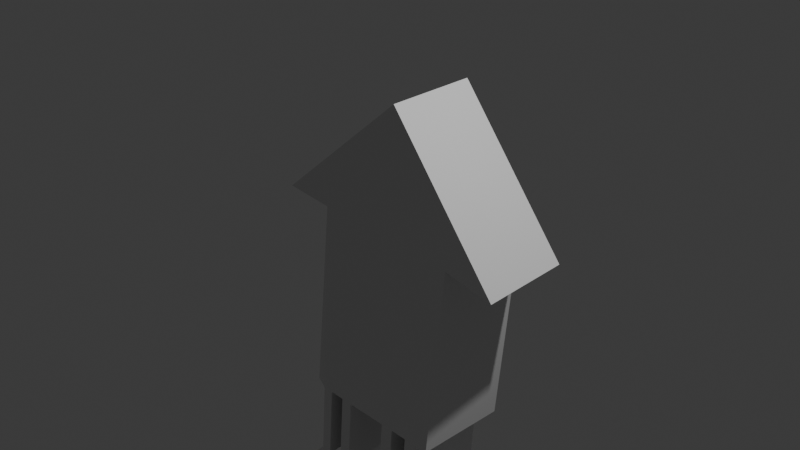 # Source: ika.blend  (saved by Blender 4.2.66; exported with 4.5.12 LTS)
import bpy
from mathutils import Matrix  # noqa: F401  (used for matrix-valued properties, if any)

bpy.ops.wm.read_factory_settings(use_empty=True)
scene = bpy.context.scene
scene.name = 'Scene'

# ---- collections
col_collection = bpy.data.collections.new('Collection'); scene.collection.children.link(col_collection)

# ---- materials (node trees are filled in below, after node groups)
mat_material = bpy.data.materials.new('Material')
mat_material.alpha_threshold = 0.0
mat_material.use_transparent_shadow = False
mat_material.roughness = 0.5
mat_material.line_color = (0.0, 0.0, 0.0, 1.0)

# ---- material node trees
mat_material.use_nodes = True; mat_material.node_tree.nodes.clear()
_N = mat_material.node_tree.nodes; _L = mat_material.node_tree.links
n0 = _N.new('ShaderNodeOutputMaterial'); n0.name = 'Material Output'; n0.location = (300, 300)
n1 = _N.new('ShaderNodeBsdfPrincipled'); n1.name = 'Principled BSDF'; n1.location = (10, 300)
n1.inputs[3].default_value = 1.45
_L.new(n1.outputs[0], n0.inputs[0])
n0.is_active_output = True

# ---- world
world_world = bpy.data.worlds.new('World'); scene.world = world_world
world_world.use_nodes = True; world_world.node_tree.nodes.clear()
_N = world_world.node_tree.nodes; _L = world_world.node_tree.links
n0 = _N.new('ShaderNodeOutputWorld'); n0.name = 'World Output'; n0.location = (300, 300)
n1 = _N.new('ShaderNodeBackground'); n1.name = 'Background'; n1.location = (10, 300)
n1.inputs[0].default_value = (0.05088, 0.05088, 0.05088, 1.0)
_L.new(n1.outputs[0], n0.inputs[0])
n0.is_active_output = True
world_world.color = (0.05088, 0.05088, 0.05088)
world_world.sun_shadow_jitter_overblur = 0.0

# ---- cameras
cam_camera = bpy.data.cameras.new('Camera')
cam_camera.clip_end = 100.0
cam_camera.ortho_scale = 7.314

# ---- lights
light_light = bpy.data.lights.new('Light', 'POINT')
light_light.energy = 1000.0
light_light.shadow_soft_size = 0.1

# ---- meshes
me_cube = bpy.data.meshes.new('Cube')
me_cube.from_pydata([(0.705, 0.4816, -2.102), (0.5938, 0.4758, -2.096), (0.3829, 0.4643, -2.084), (0.2477, 0.4572, -2.077), (-0.2358, 0.4501, -2.07), (-0.3493, 0.4441, -2.064), (-0.5155, 0.4354, -2.055), (-0.6555, 0.428, -2.047), (-0.53, -0.6183, -2.031), (-0.4158, -0.6124, -2.037), (-0.2511, -0.604, -2.046), (-0.1217, -0.5974, -2.053), (-0.8086, 0.498, -2.039), (0.9431, 0.5122, -2.133), (0.36, -0.5906, -2.06), (0.9642, -0.5417, -2.11), (-0.7037, -0.5491, -2.022), (-0.5313, -0.498, 0.117), (1.137, -0.4906, 0.02932), (0.5053, -0.5831, -2.067), (0.6909, -0.5733, -2.078), (1.116, 0.5633, 0.005835), (0.8359, -0.5658, -2.085), (-0.6362, 0.5491, 0.1004), (-1.066, -0.5243, 0.1814), (0.452, -0.4922, 1.475), (1.112, -0.6029, -3.594), (1.743, -0.5243, -0.05043), (0.9809, 0.4446, -3.61), (-1.152, 0.5243, 0.1633), (0.3661, 0.5565, 1.457), (1.657, 0.5243, -0.06857), (0.5843, -0.6276, -3.672), (0.4719, 0.4202, -3.689), (-0.9116, -0.6495, -3.338), (-1.011, 0.3983, -3.355), (-1.026, -0.6553, -3.332), (-1.151, 0.391, -3.347), (-0.5425, -0.6344, -3.518), (-0.6719, -0.641, -3.511), (0.9669, -0.6103, -3.586), (0.8697, 0.4387, -3.604), (-0.6566, 0.4131, -3.535), (0.6071, 0.4273, -3.697), (-0.7701, 0.4071, -3.529), (0.7296, -0.6201, -3.68), (-0.5739, -0.6368, -2.876), (-0.4597, -0.631, -2.882), (-0.5595, 0.4169, -2.899), (-0.6994, 0.4095, -2.891), (-0.2951, -0.6225, -2.89), (-0.1657, -0.6159, -2.897), (-0.2798, 0.4316, -2.914), (-0.3932, 0.4256, -2.908), (0.3161, -0.6091, -2.904), (0.4613, -0.6016, -2.912), (0.2037, 0.4387, -2.921), (0.3389, 0.4458, -2.929), (0.661, 0.4631, -2.946), (0.5498, 0.4573, -2.94), (0.647, -0.5918, -2.922), (0.7919, -0.5843, -2.929)], [], [(35, 34, 36, 37), (23, 17, 24, 29), (47, 46, 36, 34), (55, 54, 32, 45), (52, 51, 38, 42), (56, 57, 43, 33), (28, 26, 40, 41), (58, 61, 26, 28), (3, 14, 11, 4), (1, 20, 19, 2), (13, 15, 22, 0), (17, 23, 12, 16), (21, 18, 15, 13), (18, 17, 16, 8, 9, 10, 11, 14, 19, 20, 22, 15), (43, 45, 32, 33), (46, 49, 37, 36), (42, 38, 39, 44), (7, 8, 16, 12), (23, 21, 13, 0, 1, 2, 3, 4, 5, 6, 7, 12), (5, 10, 9, 6), (54, 56, 33, 32), (60, 59, 41, 40), (59, 58, 28, 41), (48, 47, 34, 35), (51, 50, 39, 38), (61, 60, 40, 26), (31, 21, 23, 29, 30), (27, 18, 21, 31), (25, 27, 31, 30), (27, 25, 24, 17, 18), (53, 52, 42, 44), (24, 25, 30, 29), (57, 55, 45, 43), (50, 53, 44, 39), (49, 48, 35, 37), (7, 6, 48, 49), (6, 9, 47, 48), (8, 7, 49, 46), (9, 8, 46, 47), (10, 5, 53, 50), (5, 4, 52, 53), (11, 10, 50, 51), (4, 11, 51, 52), (2, 19, 55, 57), (14, 3, 56, 54), (3, 2, 57, 56), (19, 14, 54, 55), (22, 20, 60, 61), (1, 0, 58, 59), (20, 1, 59, 60), (0, 22, 61, 58)])
_uv = me_cube.uv_layers.new(name='UVMap')
_uv.uv.foreach_set('vector', [0.3395, 0.3395, 0.3433, 0.3433, 0.3174, 0.3174, 0.3069, 0.3069, 0.2713, 0.2713, 0.278, 0.278, 0.0, 0.0, 0.0, 0.0, 0.3433, 0.3433, 0.3174, 0.3174, 0.3174, 0.3174, 0.3433, 0.3433, 0.473, 0.473, 0.4401, 0.4401, 0.4401, 0.4401, 0.473, 0.473, 0.4046, 0.4046, 0.4099, 0.4099, 0.4099, 0.4099, 0.4046, 0.4046, 0.436, 0.436, 0.4675, 0.4675, 0.4675, 0.4675, 0.436, 0.436, 0.544, 0.544, 0.5494, 0.5494, 0.5165, 0.5165, 0.5181, 0.5181, 0.544, 0.544, 0.5494, 0.5494, 0.5494, 0.5494, 0.544, 0.544, 0.436, 0.436, 0.4401, 0.4401, 0.4099, 0.4099, 0.4046, 0.4046, 0.5181, 0.5181, 0.5165, 0.5165, 0.473, 0.473, 0.4675, 0.4675, 0.6791, 0.6791, 0.656, 0.656, 0.5494, 0.5494, 0.544, 0.544, 0.278, 0.278, 0.2713, 0.2713, 0.2713, 0.2713, 0.278, 0.278, 0.6791, 0.6791, 0.656, 0.656, 0.656, 0.656, 0.6791, 0.6791, 0.656, 0.656, 0.278, 0.278, 0.278, 0.278, 0.3174, 0.3174, 0.3433, 0.3433, 0.3806, 0.3806, 0.4099, 0.4099, 0.4401, 0.4401, 0.473, 0.473, 0.5165, 0.5165, 0.5494, 0.5494, 0.656, 0.656, 0.4675, 0.4675, 0.473, 0.473, 0.4401, 0.4401, 0.436, 0.436, 0.3174, 0.3174, 0.3069, 0.3069, 0.3069, 0.3069, 0.3174, 0.3174, 0.4046, 0.4046, 0.4099, 0.4099, 0.3806, 0.3806, 0.3782, 0.3782, 0.3069, 0.3069, 0.3174, 0.3174, 0.278, 0.278, 0.2713, 0.2713, 0.2713, 0.2713, 0.6791, 0.6791, 0.6791, 0.6791, 0.544, 0.544, 0.5181, 0.5181, 0.4675, 0.4675, 0.436, 0.436, 0.4046, 0.4046, 0.3782, 0.3782, 0.3395, 0.3395, 0.3069, 0.3069, 0.2713, 0.2713, 0.3782, 0.3782, 0.3806, 0.3806, 0.3433, 0.3433, 0.3395, 0.3395, 0.4401, 0.4401, 0.436, 0.436, 0.436, 0.436, 0.4401, 0.4401, 0.5165, 0.5165, 0.5181, 0.5181, 0.5181, 0.5181, 0.5165, 0.5165, 0.5181, 0.5181, 0.544, 0.544, 0.544, 0.544, 0.5181, 0.5181, 0.3395, 0.3395, 0.3433, 0.3433, 0.3433, 0.3433, 0.3395, 0.3395, 0.4099, 0.4099, 0.3806, 0.3806, 0.3806, 0.3806, 0.4099, 0.4099, 0.5494, 0.5494, 0.5165, 0.5165, 0.5165, 0.5165, 0.5494, 0.5494, 1.0, 1.0, 0.6791, 0.6791, 0.2713, 0.2713, 0.0, 0.0, 1.0, 0.0, 1.0, 1.0, 0.656, 0.656, 0.6791, 0.6791, 1.0, 1.0, 1.0, 0.0, 1.0, 1.0, 1.0, 1.0, 1.0, 0.0, 1.0, 1.0, 1.0, 0.0, 0.0, 0.0, 0.278, 0.278, 0.656, 0.656, 0.3782, 0.3782, 0.4046, 0.4046, 0.4046, 0.4046, 0.3782, 0.3782, 0.0, 0.0, 1.0, 0.0, 1.0, 0.0, 0.0, 0.0, 0.4675, 0.4675, 0.473, 0.473, 0.473, 0.473, 0.4675, 0.4675, 0.3806, 0.3806, 0.3782, 0.3782, 0.3782, 0.3782, 0.3806, 0.3806, 0.3069, 0.3069, 0.3395, 0.3395, 0.3395, 0.3395, 0.3069, 0.3069, 0.3069, 0.3069, 0.3395, 0.3395, 0.3395, 0.3395, 0.3069, 0.3069, 0.3395, 0.3395, 0.3433, 0.3433, 0.3433, 0.3433, 0.3395, 0.3395, 0.3174, 0.3174, 0.3069, 0.3069, 0.3069, 0.3069, 0.3174, 0.3174, 0.3433, 0.3433, 0.3174, 0.3174, 0.3174, 0.3174, 0.3433, 0.3433, 0.3806, 0.3806, 0.3782, 0.3782, 0.3782, 0.3782, 0.3806, 0.3806, 0.3782, 0.3782, 0.4046, 0.4046, 0.4046, 0.4046, 0.3782, 0.3782, 0.4099, 0.4099, 0.3806, 0.3806, 0.3806, 0.3806, 0.4099, 0.4099, 0.4046, 0.4046, 0.4099, 0.4099, 0.4099, 0.4099, 0.4046, 0.4046, 0.4675, 0.4675, 0.473, 0.473, 0.473, 0.473, 0.4675, 0.4675, 0.4401, 0.4401, 0.436, 0.436, 0.436, 0.436, 0.4401, 0.4401, 0.436, 0.436, 0.4675, 0.4675, 0.4675, 0.4675, 0.436, 0.436, 0.473, 0.473, 0.4401, 0.4401, 0.4401, 0.4401, 0.473, 0.473, 0.5494, 0.5494, 0.5165, 0.5165, 0.5165, 0.5165, 0.5494, 0.5494, 0.5181, 0.5181, 0.544, 0.544, 0.544, 0.544, 0.5181, 0.5181, 0.5165, 0.5165, 0.5181, 0.5181, 0.5181, 0.5181, 0.5165, 0.5165, 0.544, 0.544, 0.5494, 0.5494, 0.5494, 0.5494, 0.544, 0.544])
me_cube.materials.append(mat_material)
me_cube.use_mirror_vertex_groups = False
me_cube.update()

# ---- objects
ob_cube = bpy.data.objects.new('Cube', me_cube)
ob_light = bpy.data.objects.new('Light', light_light)
ob_camera = bpy.data.objects.new('Camera', cam_camera)

# ---- transforms, parenting, visibility, modifiers, constraints
ob_cube.location = (0.0, 0.0, 0.0)
ob_cube.lock_rotations_4d = False
ob_cube.empty_display_type = 'ARROWS'
ob_cube.lineart.crease_threshold = 0.0
ob_light.location = (4.076, 1.005, 5.904)
ob_light.rotation_euler = (0.6503, 0.05522, 1.866)
ob_light.lock_rotations_4d = False
ob_light.empty_display_type = 'ARROWS'
ob_light.color = (0.0, 0.0, 0.0, 0.0)
ob_light.lineart.crease_threshold = 0.0
ob_camera.location = (7.359, -6.926, 4.958)
ob_camera.rotation_euler = (1.109, 0.0, 0.8149)
ob_camera.lock_rotations_4d = False
ob_camera.empty_display_type = 'ARROWS'
ob_camera.color = (0.0, 0.0, 0.0, 0.0)
ob_camera.display_type = 'WIRE'
ob_camera.lineart.crease_threshold = 0.0

# ---- collection membership
col_collection.objects.link(ob_cube)
col_collection.objects.link(ob_light)
col_collection.objects.link(ob_camera)

# ---- scene / render settings (as saved in the file)
scene.camera = ob_camera
scene.frame_start = 1; scene.frame_end = 250; scene.frame_set(1)
scene.render.engine = 'BLENDER_EEVEE_NEXT'
bpy.context.view_layer.update()
